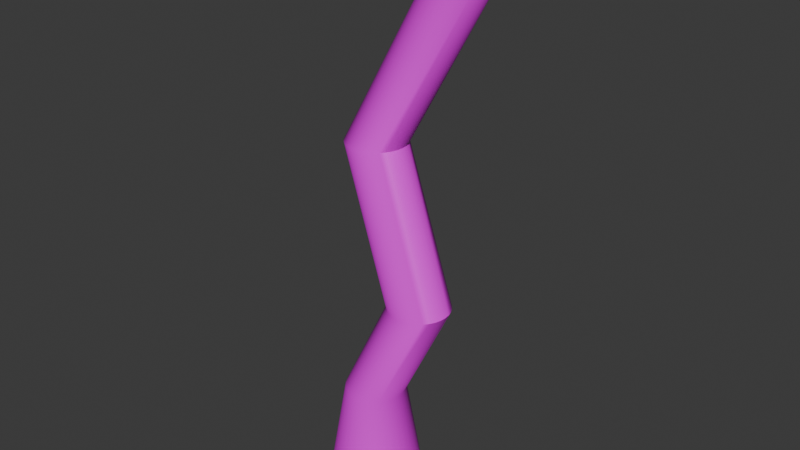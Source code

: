 # Source: Pipe.blend  (saved by Blender 4.4.32; exported with 4.5.12 LTS)
import bpy
from mathutils import Matrix  # noqa: F401  (used for matrix-valued properties, if any)

bpy.ops.wm.read_factory_settings(use_empty=True)
scene = bpy.context.scene
scene.name = 'Scene'

# ---- collections
col_collection = bpy.data.collections.new('Collection'); scene.collection.children.link(col_collection)

# ---- images (referenced by path relative to the original .blend; pixels are not part of the script)
import os
ASSET_DIR = os.environ.get("B2B_ASSET_DIR", "")  # directory of the original .blend (textures are referenced by path, not embedded)
HERE = os.path.dirname(os.path.abspath(__file__))  # packed textures are extracted next to this script under _unpacked/

def load_image(name, relpath, width, height, colorspace="sRGB"):
    """Load a texture the original file referenced (path relative to the .blend, or extracted next to this script)."""
    p = next((c for c in (os.path.join(HERE, relpath), os.path.join(ASSET_DIR, relpath)) if relpath and os.path.exists(c)), "")
    if p:
        img = bpy.data.images.load(p, check_existing=True)
        img.name = name
    else:  # same state as the original file: an image datablock whose file is absent (Cycles renders it pink)
        img = bpy.data.images.new(name, width, height)
        img.source = "FILE"
        img.filepath = "//" + (relpath or name)
    img.colorspace_settings.name = colorspace
    return img
img_pipetexture = load_image('PipeTexture', 'PipeTexture.png', 1024, 1024, 'sRGB')

# ---- materials (node trees are filled in below, after node groups)
mat_material_001 = bpy.data.materials.new('Material.001')

# ---- node groups
ng_smooth_by_angle = bpy.data.node_groups.new('Smooth by Angle', 'GeometryNodeTree')
_s = ng_smooth_by_angle.interface.new_socket(name='Mesh', in_out='OUTPUT', socket_type='NodeSocketGeometry')
_s = ng_smooth_by_angle.interface.new_socket(name='Mesh', in_out='INPUT', socket_type='NodeSocketGeometry')
_s = ng_smooth_by_angle.interface.new_socket(name='Angle', in_out='INPUT', socket_type='NodeSocketFloat')
_s.subtype = 'ANGLE'
_s.default_value = 0.5236
_s.min_value = 0.0
_s.max_value = 3.142
_s.description = 'Maximum face angle for smooth edges'
_s = ng_smooth_by_angle.interface.new_socket(name='Ignore Sharpness', in_out='INPUT', socket_type='NodeSocketBool')
_s.force_non_field = True
ng_smooth_by_angle.description = 'Set the sharpness of mesh edges based on the angle between the neighboring faces'
ng_smooth_by_angle.is_modifier = True
_N = ng_smooth_by_angle.nodes; _L = ng_smooth_by_angle.links
n0 = _N.new('GeometryNodeSetShadeSmooth'); n0.name = 'Set Shade Smooth'; n0.location = (120, -80)
n0.domain = 'EDGE'
n1 = _N.new('GeometryNodeSetShadeSmooth'); n1.name = 'Set Shade Smooth.001'; n1.location = (300, -80)
n2 = _N.new('NodeGroupOutput'); n2.name = 'Group Output'; n2.location = (480, -80)
n3 = _N.new('GeometryNodeInputMeshEdgeAngle'); n3.name = 'Edge Angle'; n3.location = (-440, -240)
n4 = _N.new('NodeGroupInput'); n4.name = 'Group Input'; n4.location = (-80, -80)
n5 = _N.new('GeometryNodeInputEdgeSmooth'); n5.name = 'Is Edge Smooth'; n5.location = (-260, -120)
n6 = _N.new('GeometryNodeInputShadeSmooth'); n6.name = 'Is Shade Smooth'; n6.location = (-440, -397)
n7 = _N.new('FunctionNodeCompare'); n7.name = 'Compare'; n7.location = (-260, -260)
n7.operation = 'LESS_EQUAL'
n7.inputs[6].default_value = (0.0, 0.0, 0.0, 0.0)
n7.inputs[7].default_value = (0.0, 0.0, 0.0, 0.0)
n8 = _N.new('FunctionNodeBooleanMath'); n8.name = 'Boolean Math.001'; n8.location = (-80, -260)
n9 = _N.new('NodeGroupInput'); n9.name = 'Group Input.001'; n9.location = (-440, -329)
n10 = _N.new('NodeGroupInput'); n10.name = 'Group Input.002'; n10.location = (-259, -189)
n11 = _N.new('FunctionNodeBooleanMath'); n11.name = 'Boolean Math'; n11.location = (-80, -149)
n11.operation = 'OR'
n12 = _N.new('FunctionNodeBooleanMath'); n12.name = 'Boolean Math.002'; n12.location = (-260, -380)
n12.operation = 'OR'
n13 = _N.new('NodeGroupInput'); n13.name = 'Group Input.003'; n13.location = (-440, -460)
_L.new(n3.outputs[0], n7.inputs[0])
_L.new(n1.outputs[0], n2.inputs[0])
_L.new(n9.outputs[1], n7.inputs[1])
_L.new(n7.outputs[0], n8.inputs[0])
_L.new(n4.outputs[0], n0.inputs[0])
_L.new(n0.outputs[0], n1.inputs[0])
_L.new(n8.outputs[0], n0.inputs[2])
_L.new(n10.outputs[2], n11.inputs[1])
_L.new(n5.outputs[0], n11.inputs[0])
_L.new(n11.outputs[0], n0.inputs[1])
_L.new(n13.outputs[2], n12.inputs[1])
_L.new(n6.outputs[0], n12.inputs[0])
_L.new(n12.outputs[0], n8.inputs[1])
n2.is_active_output = True

# ---- material node trees
mat_material_001.use_nodes = True; mat_material_001.node_tree.nodes.clear()
_N = mat_material_001.node_tree.nodes; _L = mat_material_001.node_tree.links
n0 = _N.new('ShaderNodeBsdfPrincipled'); n0.name = 'Principled BSDF'; n0.location = (10, 300)
n1 = _N.new('ShaderNodeOutputMaterial'); n1.name = 'Material Output'; n1.location = (300, 300)
n2 = _N.new('ShaderNodeTexImage'); n2.name = 'Image Texture'; n2.location = (-280, 280)
n2.image = img_pipetexture
_L.new(n0.outputs[0], n1.inputs[0])
_L.new(n2.outputs[0], n0.inputs[0])
n1.is_active_output = True

# ---- world
world_world = bpy.data.worlds.new('World'); scene.world = world_world
world_world.use_nodes = True; world_world.node_tree.nodes.clear()
_N = world_world.node_tree.nodes; _L = world_world.node_tree.links
n0 = _N.new('ShaderNodeOutputWorld'); n0.name = 'World Output'; n0.location = (300, 300)
n1 = _N.new('ShaderNodeBackground'); n1.name = 'Background'; n1.location = (10, 300)
n1.inputs[0].default_value = (0.05088, 0.05088, 0.05088, 1.0)
_L.new(n1.outputs[0], n0.inputs[0])
n0.is_active_output = True
world_world.color = (0.05088, 0.05088, 0.05088)
world_world.sun_shadow_jitter_overblur = 0.0

# ---- meshes
me_cylinder = bpy.data.meshes.new('Cylinder')
me_cylinder.from_pydata([(1.77e-09, 1.077, -2.775), (0.0, 1.0, 1.0), (0.2101, 1.056, -2.775), (0.1951, 0.9808, 1.0), (0.4122, 0.9952, -2.775), (0.3827, 0.9239, 1.0), (0.5984, 0.8956, -2.775), (0.5556, 0.8315, 1.0), (0.7617, 0.7617, -2.775), (0.7071, 0.7071, 1.0), (0.8956, 0.5984, -2.775), (0.8315, 0.5556, 1.0), (0.9952, 0.4122, -2.775), (0.9239, 0.3827, 1.0), (1.056, 0.2101, -2.775), (0.9808, 0.1951, 1.0), (1.077, -4.645e-09, -2.775), (1.0, 0.0, 1.0), (1.056, -0.2101, -2.775), (0.9808, -0.1951, 1.0), (0.9952, -0.4122, -2.775), (0.9239, -0.3827, 1.0), (0.8956, -0.5984, -2.775), (0.8315, -0.5556, 1.0), (0.7617, -0.7617, -2.775), (0.7071, -0.7071, 1.0), (0.5984, -0.8956, -2.775), (0.5556, -0.8315, 1.0), (0.4122, -0.9952, -2.775), (0.3827, -0.9239, 1.0), (0.2101, -1.056, -2.775), (0.1951, -0.9808, 1.0), (1.77e-09, -1.077, -2.775), (0.0, -1.0, 1.0), (-0.2101, -1.056, -2.775), (-0.1951, -0.9808, 1.0), (-0.4122, -0.9952, -2.775), (-0.3827, -0.9239, 1.0), (-0.5984, -0.8956, -2.775), (-0.5556, -0.8315, 1.0), (-0.7617, -0.7617, -2.775), (-0.7071, -0.7071, 1.0), (-0.8956, -0.5984, -2.775), (-0.8315, -0.5556, 1.0), (-0.9952, -0.4122, -2.775), (-0.9239, -0.3827, 1.0), (-1.056, -0.2101, -2.775), (-0.9808, -0.1951, 1.0), (-1.077, -4.645e-09, -2.775), (-1.0, 0.0, 1.0), (-1.056, 0.2101, -2.775), (-0.9808, 0.1951, 1.0), (-0.9952, 0.4122, -2.775), (-0.9239, 0.3827, 1.0), (-0.8956, 0.5984, -2.775), (-0.8315, 0.5556, 1.0), (-0.7617, 0.7617, -2.775), (-0.7071, 0.7071, 1.0), (-0.5984, 0.8956, -2.775), (-0.5556, 0.8315, 1.0), (-0.4122, 0.9952, -2.775), (-0.3827, 0.9239, 1.0), (-0.2101, 1.056, -2.775), (-0.1951, 0.9808, 1.0), (1.955, 0.996, 4.602), (1.76, 1.015, 4.602), (2.142, 0.9391, 4.602), (2.315, 0.8467, 4.602), (2.467, 0.7224, 4.602), (2.591, 0.5708, 4.602), (2.684, 0.3979, 4.602), (2.741, 0.2103, 4.602), (2.76, 0.01525, 4.602), (2.741, -0.1798, 4.602), (2.684, -0.3674, 4.602), (2.591, -0.5403, 4.602), (2.467, -0.6919, 4.602), (2.315, -0.8162, 4.602), (2.142, -0.9086, 4.602), (1.955, -0.9655, 4.602), (1.76, -0.9848, 4.602), (1.565, -0.9655, 4.602), (1.377, -0.9086, 4.602), (1.204, -0.8162, 4.602), (1.053, -0.6919, 4.602), (0.9283, -0.5403, 4.602), (0.8358, -0.3674, 4.602), (0.7789, -0.1798, 4.602), (0.7597, 0.01525, 4.602), (0.7789, 0.2103, 4.602), (0.8358, 0.3979, 4.602), (0.9283, 0.5708, 4.602), (1.053, 0.7224, 4.602), (1.204, 0.8467, 4.602), (1.377, 0.9391, 4.602), (1.565, 0.996, 4.602), (-0.3722, 1.792, 9.207), (-0.5673, 1.811, 9.207), (-0.1846, 1.735, 9.207), (-0.01174, 1.643, 9.207), (0.1398, 1.518, 9.207), (0.2642, 1.367, 9.207), (0.3566, 1.194, 9.207), (0.4135, 1.006, 9.207), (0.4327, 0.8111, 9.207), (0.4135, 0.616, 9.207), (0.3566, 0.4284, 9.207), (0.2642, 0.2555, 9.207), (0.1398, 0.104, 9.207), (-0.01174, -0.02036, 9.207), (-0.1846, -0.1128, 9.207), (-0.3722, -0.1697, 9.207), (-0.5673, -0.1889, 9.207), (-0.7624, -0.1697, 9.207), (-0.95, -0.1128, 9.207), (-1.123, -0.02036, 9.207), (-1.274, 0.104, 9.207), (-1.399, 0.2555, 9.207), (-1.491, 0.4284, 9.207), (-1.548, 0.616, 9.207), (-1.567, 0.8111, 9.207), (-1.548, 1.006, 9.207), (-1.491, 1.194, 9.207), (-1.399, 1.367, 9.207), (-1.274, 1.518, 9.207), (-1.123, 1.643, 9.207), (-0.95, 1.735, 9.207), (-0.7624, 1.792, 9.207), (2.461, 2.079, 14.52), (2.266, 2.099, 14.52), (2.648, 2.022, 14.52), (2.821, 1.93, 14.52), (2.973, 1.806, 14.52), (3.097, 1.654, 14.52), (3.19, 1.481, 14.52), (3.247, 1.294, 14.52), (3.266, 1.099, 14.52), (3.247, 0.9035, 14.52), (3.19, 0.7159, 14.52), (3.097, 0.543, 14.52), (2.973, 0.3914, 14.52), (2.821, 0.2671, 14.52), (2.648, 0.1747, 14.52), (2.461, 0.1178, 14.52), (2.266, 0.09855, 14.52), (2.071, 0.1178, 14.52), (1.883, 0.1747, 14.52), (1.71, 0.2671, 14.52), (1.559, 0.3914, 14.52), (1.434, 0.543, 14.52), (1.342, 0.7159, 14.52), (1.285, 0.9035, 14.52), (1.266, 1.099, 14.52), (1.285, 1.294, 14.52), (1.342, 1.481, 14.52), (1.434, 1.654, 14.52), (1.559, 1.806, 14.52), (1.71, 1.93, 14.52), (1.883, 2.022, 14.52), (2.071, 2.079, 14.52), (1.77e-09, 1.623, -2.775), (0.3167, 1.592, -2.775), (0.6213, 1.5, -2.775), (0.9019, 1.35, -2.775), (1.148, 1.148, -2.775), (1.35, 0.9019, -2.775), (1.5, 0.6213, -2.775), (1.592, 0.3167, -2.775), (1.623, -4.645e-09, -2.775), (1.592, -0.3167, -2.775), (1.5, -0.6213, -2.775), (1.35, -0.9019, -2.775), (1.148, -1.148, -2.775), (0.9019, -1.35, -2.775), (0.6213, -1.5, -2.775), (0.3167, -1.592, -2.775), (1.77e-09, -1.623, -2.775), (-0.3167, -1.592, -2.775), (-0.6213, -1.5, -2.775), (-0.9019, -1.35, -2.775), (-1.148, -1.148, -2.775), (-1.35, -0.9019, -2.775), (-1.5, -0.6213, -2.775), (-1.592, -0.3167, -2.775), (-1.623, -4.645e-09, -2.775), (-1.592, 0.3167, -2.775), (-1.5, 0.6213, -2.775), (-1.35, 0.9019, -2.775), (-1.148, 1.148, -2.775), (-0.9019, 1.35, -2.775), (-0.6213, 1.5, -2.775), (-0.3167, 1.592, -2.775), (2.394e-07, 0.6635, -0.01523), (0.1294, 0.6508, -0.01523), (0.2539, 0.613, -0.01523), (0.3686, 0.5517, -0.01523), (0.4692, 0.4692, -0.01523), (0.5517, 0.3686, -0.01523), (0.613, 0.2539, -0.01523), (0.6508, 0.1294, -0.01523), (0.6635, 0.0, -0.01523), (0.6508, -0.1294, -0.01523), (0.613, -0.2539, -0.01523), (0.5517, -0.3686, -0.01523), (0.4692, -0.4692, -0.01523), (0.3686, -0.5517, -0.01523), (0.2539, -0.613, -0.01523), (0.1294, -0.6508, -0.01523), (2.394e-07, -0.6635, -0.01523), (-0.1294, -0.6508, -0.01523), (-0.2539, -0.613, -0.01523), (-0.3686, -0.5517, -0.01523), (-0.4692, -0.4692, -0.01523), (-0.5517, -0.3686, -0.01523), (-0.613, -0.2539, -0.01523), (-0.6508, -0.1294, -0.01523), (-0.6635, 0.0, -0.01523), (-0.6508, 0.1294, -0.01523), (-0.613, 0.2539, -0.01523), (-0.5517, 0.3686, -0.01523), (-0.4692, 0.4692, -0.01523), (-0.3686, 0.5517, -0.01523), (-0.2539, 0.613, -0.01523), (-0.1294, 0.6508, -0.01523), (2.461, 2.079, 16.79), (2.266, 2.099, 16.79), (2.648, 2.022, 16.79), (2.821, 1.93, 16.79), (2.973, 1.806, 16.79), (3.097, 1.654, 16.79), (3.19, 1.481, 16.79), (3.247, 1.294, 16.79), (3.266, 1.099, 16.79), (3.247, 0.9035, 16.79), (3.19, 0.7159, 16.79), (3.097, 0.543, 16.79), (2.973, 0.3914, 16.79), (2.821, 0.2671, 16.79), (2.648, 0.1747, 16.79), (2.461, 0.1178, 16.79), (2.266, 0.09855, 16.79), (2.071, 0.1178, 16.79), (1.883, 0.1747, 16.79), (1.71, 0.2671, 16.79), (1.559, 0.3914, 16.79), (1.434, 0.543, 16.79), (1.342, 0.7159, 16.79), (1.285, 0.9035, 16.79), (1.266, 1.099, 16.79), (1.285, 1.294, 16.79), (1.342, 1.481, 16.79), (1.434, 1.654, 16.79), (1.559, 1.806, 16.79), (1.71, 1.93, 16.79), (1.883, 2.022, 16.79), (2.071, 2.079, 16.79)], [], [(160, 1, 3, 161), (161, 3, 5, 162), (162, 5, 7, 163), (163, 7, 9, 164), (164, 9, 11, 165), (165, 11, 13, 166), (166, 13, 15, 167), (167, 15, 17, 168), (168, 17, 19, 169), (169, 19, 21, 170), (170, 21, 23, 171), (171, 23, 25, 172), (172, 25, 27, 173), (173, 27, 29, 174), (174, 29, 31, 175), (175, 31, 33, 176), (176, 33, 35, 177), (177, 35, 37, 178), (178, 37, 39, 179), (179, 39, 41, 180), (180, 41, 43, 181), (181, 43, 45, 182), (182, 45, 47, 183), (183, 47, 49, 184), (184, 49, 51, 185), (185, 51, 53, 186), (186, 53, 55, 187), (187, 55, 57, 188), (188, 57, 59, 189), (189, 59, 61, 190), (17, 15, 71, 72), (190, 61, 63, 191), (191, 63, 1, 160), (16, 18, 201, 200), (86, 85, 117, 118), (35, 33, 80, 81), (53, 51, 89, 90), (9, 7, 67, 68), (27, 25, 76, 77), (45, 43, 85, 86), (63, 61, 94, 95), (19, 17, 72, 73), (37, 35, 81, 82), (55, 53, 90, 91), (11, 9, 68, 69), (29, 27, 77, 78), (47, 45, 86, 87), (3, 1, 65, 64), (1, 63, 95, 65), (21, 19, 73, 74), (39, 37, 82, 83), (57, 55, 91, 92), (13, 11, 69, 70), (31, 29, 78, 79), (49, 47, 87, 88), (5, 3, 64, 66), (23, 21, 74, 75), (41, 39, 83, 84), (59, 57, 92, 93), (15, 13, 70, 71), (33, 31, 79, 80), (51, 49, 88, 89), (7, 5, 66, 67), (25, 23, 75, 76), (43, 41, 84, 85), (61, 59, 93, 94), (121, 120, 152, 153), (73, 72, 104, 105), (87, 86, 118, 119), (74, 73, 105, 106), (88, 87, 119, 120), (75, 74, 106, 107), (89, 88, 120, 121), (76, 75, 107, 108), (90, 89, 121, 122), (77, 76, 108, 109), (91, 90, 122, 123), (78, 77, 109, 110), (64, 65, 97, 96), (92, 91, 123, 124), (79, 78, 110, 111), (66, 64, 96, 98), (93, 92, 124, 125), (80, 79, 111, 112), (67, 66, 98, 99), (94, 93, 125, 126), (81, 80, 112, 113), (68, 67, 99, 100), (95, 94, 126, 127), (82, 81, 113, 114), (69, 68, 100, 101), (65, 95, 127, 97), (83, 82, 114, 115), (70, 69, 101, 102), (84, 83, 115, 116), (71, 70, 102, 103), (85, 84, 116, 117), (72, 71, 103, 104), (134, 133, 229, 230), (108, 107, 139, 140), (122, 121, 153, 154), (109, 108, 140, 141), (123, 122, 154, 155), (110, 109, 141, 142), (96, 97, 129, 128), (124, 123, 155, 156), (111, 110, 142, 143), (98, 96, 128, 130), (125, 124, 156, 157), (112, 111, 143, 144), (99, 98, 130, 131), (126, 125, 157, 158), (113, 112, 144, 145), (100, 99, 131, 132), (127, 126, 158, 159), (114, 113, 145, 146), (101, 100, 132, 133), (97, 127, 159, 129), (115, 114, 146, 147), (102, 101, 133, 134), (116, 115, 147, 148), (103, 102, 134, 135), (117, 116, 148, 149), (104, 103, 135, 136), (118, 117, 149, 150), (105, 104, 136, 137), (119, 118, 150, 151), (106, 105, 137, 138), (120, 119, 151, 152), (107, 106, 138, 139), (2, 0, 160, 161), (4, 2, 161, 162), (6, 4, 162, 163), (8, 6, 163, 164), (10, 8, 164, 165), (12, 10, 165, 166), (14, 12, 166, 167), (16, 14, 167, 168), (18, 16, 168, 169), (20, 18, 169, 170), (22, 20, 170, 171), (24, 22, 171, 172), (26, 24, 172, 173), (28, 26, 173, 174), (30, 28, 174, 175), (32, 30, 175, 176), (34, 32, 176, 177), (36, 34, 177, 178), (38, 36, 178, 179), (40, 38, 179, 180), (42, 40, 180, 181), (44, 42, 181, 182), (46, 44, 182, 183), (48, 46, 183, 184), (50, 48, 184, 185), (52, 50, 185, 186), (54, 52, 186, 187), (56, 54, 187, 188), (58, 56, 188, 189), (60, 58, 189, 190), (62, 60, 190, 191), (0, 62, 191, 160), (192, 193, 194, 195, 196, 197, 198, 199, 200, 201, 202, 203, 204, 205, 206, 207, 208, 209, 210, 211, 212, 213, 214, 215, 216, 217, 218, 219, 220, 221, 222, 223), (44, 46, 215, 214), (18, 20, 202, 201), (46, 48, 216, 215), (20, 22, 203, 202), (48, 50, 217, 216), (22, 24, 204, 203), (50, 52, 218, 217), (24, 26, 205, 204), (52, 54, 219, 218), (26, 28, 206, 205), (0, 2, 193, 192), (54, 56, 220, 219), (28, 30, 207, 206), (2, 4, 194, 193), (56, 58, 221, 220), (30, 32, 208, 207), (4, 6, 195, 194), (58, 60, 222, 221), (32, 34, 209, 208), (6, 8, 196, 195), (60, 62, 223, 222), (34, 36, 210, 209), (8, 10, 197, 196), (62, 0, 192, 223), (36, 38, 211, 210), (10, 12, 198, 197), (38, 40, 212, 211), (12, 14, 199, 198), (40, 42, 213, 212), (14, 16, 200, 199), (42, 44, 214, 213), (224, 225, 255, 254, 253, 252, 251, 250, 249, 248, 247, 246, 245, 244, 243, 242, 241, 240, 239, 238, 237, 236, 235, 234, 233, 232, 231, 230, 229, 228, 227, 226), (148, 147, 243, 244), (135, 134, 230, 231), (149, 148, 244, 245), (136, 135, 231, 232), (150, 149, 245, 246), (137, 136, 232, 233), (151, 150, 246, 247), (138, 137, 233, 234), (152, 151, 247, 248), (139, 138, 234, 235), (153, 152, 248, 249), (140, 139, 235, 236), (154, 153, 249, 250), (141, 140, 236, 237), (155, 154, 250, 251), (142, 141, 237, 238), (128, 129, 225, 224), (156, 155, 251, 252), (143, 142, 238, 239), (130, 128, 224, 226), (157, 156, 252, 253), (144, 143, 239, 240), (131, 130, 226, 227), (158, 157, 253, 254), (145, 144, 240, 241), (132, 131, 227, 228), (159, 158, 254, 255), (146, 145, 241, 242), (133, 132, 228, 229), (129, 159, 255, 225), (147, 146, 242, 243)])
me_cylinder.polygons.foreach_set('use_smooth', [True] * 226)
_uv = me_cylinder.uv_layers.new(name='UVMap')
_uv.uv.foreach_set('vector', [0.2725, 0.9897, 0.2783, 0.8014, 0.288, 0.8011, 0.2882, 0.9893, 0.2882, 0.9893, 0.288, 0.8011, 0.2979, 0.801, 0.3043, 0.989, 0.3043, 0.989, 0.2979, 0.801, 0.3076, 0.8009, 0.32, 0.9889, 0.32, 0.9889, 0.3076, 0.8009, 0.3167, 0.801, 0.3348, 0.989, 0.3348, 0.989, 0.3167, 0.801, 0.3249, 0.8011, 0.3481, 0.9893, 0.5215, 0.9693, 0.5518, 0.7789, 0.5599, 0.78, 0.5348, 0.9711, 0.5348, 0.9711, 0.5599, 0.78, 0.569, 0.781, 0.5496, 0.9726, 0.5496, 0.9726, 0.569, 0.781, 0.5787, 0.7817, 0.5652, 0.9739, 0.5652, 0.9739, 0.5787, 0.7817, 0.5886, 0.7822, 0.5813, 0.9747, 0.5813, 0.9747, 0.5886, 0.7822, 0.5983, 0.7825, 0.597, 0.9752, 0.597, 0.9752, 0.5983, 0.7825, 0.6074, 0.7826, 0.6118, 0.9753, 0.6118, 0.9753, 0.6074, 0.7826, 0.6156, 0.7823, 0.6252, 0.9749, 0.6252, 0.9749, 0.6156, 0.7823, 0.6226, 0.7818, 0.6366, 0.9741, 0.0603, 0.9926, 0.08783, 0.8024, 0.09603, 0.8029, 0.0736, 0.9935, 0.0736, 0.9935, 0.09603, 0.8029, 0.1051, 0.8035, 0.0884, 0.9944, 0.0884, 0.9944, 0.1051, 0.8035, 0.1148, 0.804, 0.1041, 0.9952, 0.1041, 0.9952, 0.1148, 0.804, 0.1247, 0.8044, 0.1201, 0.9958, 0.1201, 0.9958, 0.1247, 0.8044, 0.1344, 0.8047, 0.1359, 0.9963, 0.1359, 0.9963, 0.1344, 0.8047, 0.1435, 0.8048, 0.1507, 0.9966, 0.1507, 0.9966, 0.1435, 0.8048, 0.1517, 0.8049, 0.164, 0.9967, 0.164, 0.9967, 0.1517, 0.8049, 0.1587, 0.8048, 0.1754, 0.9966, 0.4064, 1.0, 0.4171, 0.8078, 0.4253, 0.8078, 0.4196, 1.0, 0.4196, 1.0, 0.4253, 0.8078, 0.4344, 0.8076, 0.4344, 0.9997, 0.4344, 0.9997, 0.4344, 0.8076, 0.444, 0.8073, 0.4501, 0.9992, 0.4501, 0.9992, 0.444, 0.8073, 0.4539, 0.8068, 0.4661, 0.9984, 0.4661, 0.9984, 0.4539, 0.8068, 0.4636, 0.8062, 0.4818, 0.9974, 0.4818, 0.9974, 0.4636, 0.8062, 0.4727, 0.8055, 0.4967, 0.9962, 0.4967, 0.9962, 0.4727, 0.8055, 0.481, 0.8047, 0.5101, 0.9949, 0.5101, 0.9949, 0.481, 0.8047, 0.488, 0.8038, 0.5215, 0.9936, 0.233, 0.9919, 0.254, 0.8028, 0.261, 0.8022, 0.2443, 0.9911, 0.5787, 0.7817, 0.569, 0.781, 0.5688, 0.6114, 0.5785, 0.6122, 0.2443, 0.9911, 0.261, 0.8022, 0.2692, 0.8018, 0.2577, 0.9903, 0.2577, 0.9903, 0.2692, 0.8018, 0.2783, 0.8014, 0.2725, 0.9897, 0.6841, 0.5795, 0.6735, 0.5794, 0.6761, 0.4423, 0.6826, 0.4423, 0.4266, 0.6201, 0.4185, 0.6201, 0.4341, 0.3963, 0.4422, 0.3963, 0.1247, 0.8044, 0.1148, 0.804, 0.03396, 0.6188, 0.04383, 0.6192, 0.4636, 0.8062, 0.4539, 0.8068, 0.4552, 0.6191, 0.4649, 0.6185, 0.3167, 0.801, 0.3076, 0.8009, 0.3891, 0.6168, 0.3982, 0.6168, 0.08783, 0.8024, 0.08086, 0.8017, 3.096e-08, 0.6166, 0.006968, 0.6172, 0.4253, 0.8078, 0.4171, 0.8078, 0.4185, 0.6201, 0.4266, 0.6201, 0.2692, 0.8018, 0.261, 0.8022, 0.3425, 0.6181, 0.3507, 0.6176, 0.5886, 0.7822, 0.5787, 0.7817, 0.5785, 0.6122, 0.5884, 0.6127, 0.1344, 0.8047, 0.1247, 0.8044, 0.04383, 0.6192, 0.05351, 0.6195, 0.4727, 0.8055, 0.4636, 0.8062, 0.4649, 0.6185, 0.4741, 0.6178, 0.3249, 0.8011, 0.3167, 0.801, 0.3982, 0.6168, 0.4064, 0.617, 0.09603, 0.8029, 0.08783, 0.8024, 0.006968, 0.6172, 0.01517, 0.6178, 0.4344, 0.8076, 0.4253, 0.8078, 0.4266, 0.6201, 0.4357, 0.6199, 0.288, 0.8011, 0.2783, 0.8014, 0.3598, 0.6173, 0.3695, 0.617, 0.2783, 0.8014, 0.2692, 0.8018, 0.3507, 0.6176, 0.3598, 0.6173, 0.5983, 0.7825, 0.5886, 0.7822, 0.5884, 0.6127, 0.598, 0.613, 0.1435, 0.8048, 0.1344, 0.8047, 0.05351, 0.6195, 0.06264, 0.6197, 0.481, 0.8047, 0.4727, 0.8055, 0.4741, 0.6178, 0.4823, 0.617, 0.5599, 0.78, 0.5518, 0.7789, 0.5516, 0.6093, 0.5597, 0.6104, 0.1051, 0.8035, 0.09603, 0.8029, 0.01517, 0.6178, 0.02428, 0.6184, 0.444, 0.8073, 0.4344, 0.8076, 0.4357, 0.6199, 0.4454, 0.6196, 0.2979, 0.801, 0.288, 0.8011, 0.3695, 0.617, 0.3794, 0.6168, 0.6074, 0.7826, 0.5983, 0.7825, 0.598, 0.613, 0.6072, 0.613, 0.1517, 0.8049, 0.1435, 0.8048, 0.06264, 0.6197, 0.07085, 0.6198, 0.488, 0.8038, 0.481, 0.8047, 0.4823, 0.617, 0.4894, 0.6162, 0.569, 0.781, 0.5599, 0.78, 0.5597, 0.6104, 0.5688, 0.6114, 0.1148, 0.804, 0.1051, 0.8035, 0.02428, 0.6184, 0.03396, 0.6188, 0.4539, 0.8068, 0.444, 0.8073, 0.4454, 0.6196, 0.4552, 0.6191, 0.3076, 0.8009, 0.2979, 0.801, 0.3794, 0.6168, 0.3891, 0.6168, 0.6156, 0.7823, 0.6074, 0.7826, 0.6072, 0.613, 0.6154, 0.6128, 0.1587, 0.8048, 0.1517, 0.8049, 0.07085, 0.6198, 0.07785, 0.6197, 0.261, 0.8022, 0.254, 0.8028, 0.3355, 0.6186, 0.3425, 0.6181, 0.4708, 0.3953, 0.4609, 0.3958, 0.4775, 0.1174, 0.4874, 0.1169, 0.5884, 0.6127, 0.5785, 0.6122, 0.5633, 0.3659, 0.5731, 0.3664, 0.4357, 0.6199, 0.4266, 0.6201, 0.4422, 0.3963, 0.4513, 0.3961, 0.598, 0.613, 0.5884, 0.6127, 0.5731, 0.3664, 0.5828, 0.3667, 0.4454, 0.6196, 0.4357, 0.6199, 0.4513, 0.3961, 0.4609, 0.3958, 0.6072, 0.613, 0.598, 0.613, 0.5828, 0.3667, 0.5919, 0.3667, 0.4552, 0.6191, 0.4454, 0.6196, 0.4609, 0.3958, 0.4708, 0.3953, 0.6154, 0.6128, 0.6072, 0.613, 0.5919, 0.3667, 0.6002, 0.3665, 0.4649, 0.6185, 0.4552, 0.6191, 0.4708, 0.3953, 0.4805, 0.3947, 0.6224, 0.6123, 0.6154, 0.6128, 0.6002, 0.3665, 0.6072, 0.366, 0.4741, 0.6178, 0.4649, 0.6185, 0.4805, 0.3947, 0.4897, 0.394, 0.01517, 0.6178, 0.006968, 0.6172, 0.1368, 0.3891, 0.145, 0.3897, 0.3695, 0.617, 0.3598, 0.6173, 0.232, 0.3875, 0.2417, 0.3872, 0.4823, 0.617, 0.4741, 0.6178, 0.4897, 0.394, 0.4979, 0.3932, 0.02428, 0.6184, 0.01517, 0.6178, 0.145, 0.3897, 0.1541, 0.3902, 0.3794, 0.6168, 0.3695, 0.617, 0.2417, 0.3872, 0.2516, 0.387, 0.4894, 0.6162, 0.4823, 0.617, 0.4979, 0.3932, 0.505, 0.3923, 0.03396, 0.6188, 0.02428, 0.6184, 0.1541, 0.3902, 0.1638, 0.3907, 0.3891, 0.6168, 0.3794, 0.6168, 0.2516, 0.387, 0.2613, 0.387, 0.3425, 0.6181, 0.3355, 0.6186, 0.2077, 0.3888, 0.2147, 0.3883, 0.04383, 0.6192, 0.03396, 0.6188, 0.1638, 0.3907, 0.1737, 0.3911, 0.3982, 0.6168, 0.3891, 0.6168, 0.2613, 0.387, 0.2704, 0.387, 0.3507, 0.6176, 0.3425, 0.6181, 0.2147, 0.3883, 0.2229, 0.3879, 0.05351, 0.6195, 0.04383, 0.6192, 0.1737, 0.3911, 0.1833, 0.3914, 0.4064, 0.617, 0.3982, 0.6168, 0.2704, 0.387, 0.2786, 0.3872, 0.3598, 0.6173, 0.3507, 0.6176, 0.2229, 0.3879, 0.232, 0.3875, 0.06264, 0.6197, 0.05351, 0.6195, 0.1833, 0.3914, 0.1925, 0.3916, 0.5597, 0.6104, 0.5516, 0.6093, 0.5363, 0.363, 0.5445, 0.3641, 0.07085, 0.6198, 0.06264, 0.6197, 0.1925, 0.3916, 0.2007, 0.3916, 0.5688, 0.6114, 0.5597, 0.6104, 0.5445, 0.3641, 0.5536, 0.3651, 0.07785, 0.6197, 0.07085, 0.6198, 0.2007, 0.3916, 0.2077, 0.3916, 0.5785, 0.6122, 0.5688, 0.6114, 0.5536, 0.3651, 0.5633, 0.3659, 0.5297, 0.1144, 0.5215, 0.1133, 0.5277, 2.39e-09, 0.5358, 0.001117, 0.6002, 0.3665, 0.5919, 0.3667, 0.5771, 0.117, 0.5854, 0.1167, 0.4805, 0.3947, 0.4708, 0.3953, 0.4874, 0.1169, 0.4971, 0.1163, 0.1368, 0.3891, 0.1298, 0.3884, 9.279e-09, 0.1141, 0.006968, 0.1147, 0.4897, 0.394, 0.4805, 0.3947, 0.4971, 0.1163, 0.5062, 0.1155, 0.145, 0.3897, 0.1368, 0.3891, 0.006968, 0.1147, 0.01517, 0.1153, 0.2417, 0.3872, 0.232, 0.3875, 0.3598, 0.1146, 0.3695, 0.1143, 0.4979, 0.3932, 0.4897, 0.394, 0.5062, 0.1155, 0.5145, 0.1147, 0.1541, 0.3902, 0.145, 0.3897, 0.01517, 0.1153, 0.02428, 0.1159, 0.2516, 0.387, 0.2417, 0.3872, 0.3695, 0.1143, 0.3794, 0.1142, 0.505, 0.3923, 0.4979, 0.3932, 0.5145, 0.1147, 0.5215, 0.1139, 0.1638, 0.3907, 0.1541, 0.3902, 0.02428, 0.1159, 0.03396, 0.1163, 0.2613, 0.387, 0.2516, 0.387, 0.3794, 0.1142, 0.3891, 0.1141, 0.2147, 0.3883, 0.2077, 0.3888, 0.3355, 0.116, 0.3425, 0.1155, 0.1737, 0.3911, 0.1638, 0.3907, 0.03396, 0.1163, 0.04383, 0.1167, 0.2704, 0.387, 0.2613, 0.387, 0.3891, 0.1141, 0.3982, 0.1142, 0.2229, 0.3879, 0.2147, 0.3883, 0.3425, 0.1155, 0.3507, 0.115, 0.1833, 0.3914, 0.1737, 0.3911, 0.04383, 0.1167, 0.05351, 0.117, 0.2786, 0.3872, 0.2704, 0.387, 0.3982, 0.1142, 0.4064, 0.1144, 0.232, 0.3875, 0.2229, 0.3879, 0.3507, 0.115, 0.3598, 0.1146, 0.1925, 0.3916, 0.1833, 0.3914, 0.05351, 0.117, 0.06264, 0.1172, 0.5445, 0.3641, 0.5363, 0.363, 0.5215, 0.1133, 0.5297, 0.1144, 0.2007, 0.3916, 0.1925, 0.3916, 0.06264, 0.1172, 0.07085, 0.1173, 0.5536, 0.3651, 0.5445, 0.3641, 0.5297, 0.1144, 0.5388, 0.1154, 0.2077, 0.3916, 0.2007, 0.3916, 0.07085, 0.1173, 0.07785, 0.1172, 0.5633, 0.3659, 0.5536, 0.3651, 0.5388, 0.1154, 0.5485, 0.1161, 0.4422, 0.3963, 0.4341, 0.3963, 0.4506, 0.1179, 0.4588, 0.1179, 0.5731, 0.3664, 0.5633, 0.3659, 0.5485, 0.1161, 0.5583, 0.1167, 0.4513, 0.3961, 0.4422, 0.3963, 0.4588, 0.1179, 0.4678, 0.1177, 0.5828, 0.3667, 0.5731, 0.3664, 0.5583, 0.1167, 0.568, 0.117, 0.4609, 0.3958, 0.4513, 0.3961, 0.4678, 0.1177, 0.4775, 0.1174, 0.5919, 0.3667, 0.5828, 0.3667, 0.568, 0.117, 0.5771, 0.117, 0.666, 0.09717, 0.6701, 0.107, 0.6458, 0.12, 0.6397, 0.1052, 0.664, 0.08673, 0.666, 0.09717, 0.6397, 0.1052, 0.6366, 0.08943, 0.664, 0.07609, 0.664, 0.08673, 0.6366, 0.08943, 0.6366, 0.0734, 0.666, 0.06566, 0.664, 0.07609, 0.6366, 0.0734, 0.6397, 0.05767, 0.6701, 0.05583, 0.666, 0.06566, 0.6397, 0.05767, 0.6458, 0.04285, 0.676, 0.04698, 0.6701, 0.05583, 0.6458, 0.04285, 0.6547, 0.02952, 0.6835, 0.03945, 0.676, 0.04698, 0.6547, 0.02952, 0.6661, 0.01818, 0.6924, 0.03354, 0.6835, 0.03945, 0.6661, 0.01818, 0.6794, 0.009266, 0.7022, 0.02947, 0.6924, 0.03354, 0.6794, 0.009266, 0.6942, 0.003129, 0.7127, 0.0274, 0.7022, 0.02947, 0.6942, 0.003129, 0.71, 1.225e-08, 0.7233, 0.0274, 0.7127, 0.0274, 0.71, 1.225e-08, 0.726, 1.255e-08, 0.7337, 0.02947, 0.7233, 0.0274, 0.726, 1.255e-08, 0.7417, 0.003129, 0.7436, 0.03354, 0.7337, 0.02947, 0.7417, 0.003129, 0.7565, 0.009266, 0.7524, 0.03945, 0.7436, 0.03354, 0.7565, 0.009266, 0.7699, 0.01818, 0.7599, 0.04698, 0.7524, 0.03945, 0.7699, 0.01818, 0.7812, 0.02952, 0.7659, 0.05583, 0.7599, 0.04698, 0.7812, 0.02952, 0.7901, 0.04285, 0.7699, 0.06566, 0.7659, 0.05583, 0.7901, 0.04285, 0.7963, 0.05767, 0.772, 0.07609, 0.7699, 0.06566, 0.7963, 0.05767, 0.7994, 0.0734, 0.772, 0.08673, 0.772, 0.07609, 0.7994, 0.0734, 0.7994, 0.08943, 0.7699, 0.09717, 0.772, 0.08673, 0.7994, 0.08943, 0.7963, 0.1052, 0.7659, 0.107, 0.7699, 0.09717, 0.7963, 0.1052, 0.7901, 0.12, 0.7599, 0.1158, 0.7659, 0.107, 0.7901, 0.12, 0.7812, 0.1333, 0.7524, 0.1234, 0.7599, 0.1158, 0.7812, 0.1333, 0.7699, 0.1447, 0.7436, 0.1293, 0.7524, 0.1234, 0.7699, 0.1447, 0.7565, 0.1536, 0.7337, 0.1334, 0.7436, 0.1293, 0.7565, 0.1536, 0.7417, 0.1597, 0.7233, 0.1354, 0.7337, 0.1334, 0.7417, 0.1597, 0.726, 0.1628, 0.7127, 0.1354, 0.7233, 0.1354, 0.726, 0.1628, 0.71, 0.1628, 0.7022, 0.1334, 0.7127, 0.1354, 0.71, 0.1628, 0.6942, 0.1597, 0.6924, 0.1293, 0.7022, 0.1334, 0.6942, 0.1597, 0.6794, 0.1536, 0.6835, 0.1234, 0.6924, 0.1293, 0.6794, 0.1536, 0.6661, 0.1447, 0.676, 0.1158, 0.6835, 0.1234, 0.6661, 0.1447, 0.6547, 0.1333, 0.6701, 0.107, 0.676, 0.1158, 0.6547, 0.1333, 0.6458, 0.12, 0.644, 0.8723, 0.6404, 0.8669, 0.6378, 0.8608, 0.6366, 0.8544, 0.6366, 0.8478, 0.6378, 0.8414, 0.6404, 0.8353, 0.644, 0.8299, 0.6486, 0.8252, 0.6541, 0.8216, 0.6601, 0.8191, 0.6666, 0.8178, 0.6731, 0.8178, 0.6795, 0.8191, 0.6856, 0.8216, 0.6911, 0.8252, 0.6957, 0.8299, 0.6993, 0.8353, 0.7018, 0.8414, 0.7031, 0.8478, 0.7031, 0.8544, 0.7018, 0.8608, 0.6993, 0.8669, 0.6957, 0.8723, 0.6911, 0.8769, 0.6856, 0.8806, 0.6795, 0.8831, 0.6731, 0.8844, 0.6666, 0.8844, 0.6601, 0.8831, 0.6541, 0.8806, 0.6486, 0.8769, 0.6966, 0.8171, 0.6867, 0.8166, 0.6807, 0.681, 0.6868, 0.6814, 0.6735, 0.5794, 0.663, 0.5795, 0.6696, 0.4423, 0.6761, 0.4423, 0.6867, 0.8166, 0.6763, 0.8163, 0.6743, 0.6809, 0.6807, 0.681, 0.663, 0.5795, 0.6531, 0.5797, 0.6635, 0.4424, 0.6696, 0.4423, 0.6763, 0.8163, 0.6657, 0.8163, 0.6677, 0.6809, 0.6743, 0.6809, 0.6531, 0.5797, 0.6442, 0.5801, 0.658, 0.4427, 0.6635, 0.4424, 0.6657, 0.8163, 0.6552, 0.8166, 0.6613, 0.681, 0.6677, 0.6809, 0.6442, 0.5801, 0.6366, 0.5806, 0.6533, 0.443, 0.658, 0.4427, 0.6552, 0.8166, 0.6454, 0.8171, 0.6553, 0.6814, 0.6613, 0.681, 0.713, 0.4413, 0.7054, 0.4417, 0.693, 0.3019, 0.6977, 0.3017, 0.6838, 0.3007, 0.6732, 0.3007, 0.6752, 0.1628, 0.6818, 0.1628, 0.6454, 0.8171, 0.6366, 0.8178, 0.6498, 0.6818, 0.6553, 0.6814, 0.7054, 0.4417, 0.6966, 0.442, 0.6876, 0.3021, 0.693, 0.3019, 0.6732, 0.3007, 0.6628, 0.3008, 0.6688, 0.1629, 0.6752, 0.1628, 0.7205, 0.3017, 0.713, 0.3013, 0.6997, 0.1632, 0.7044, 0.1634, 0.6966, 0.442, 0.6867, 0.4422, 0.6815, 0.3022, 0.6876, 0.3021, 0.6628, 0.3008, 0.6529, 0.301, 0.6628, 0.163, 0.6688, 0.1629, 0.713, 0.3013, 0.7041, 0.301, 0.6943, 0.163, 0.6997, 0.1632, 0.6867, 0.4422, 0.6763, 0.4423, 0.6751, 0.3022, 0.6815, 0.3022, 0.6529, 0.301, 0.6441, 0.3013, 0.6573, 0.1632, 0.6628, 0.163, 0.7041, 0.301, 0.6943, 0.3008, 0.6882, 0.1629, 0.6943, 0.163, 0.6763, 0.4423, 0.6657, 0.4422, 0.6685, 0.3022, 0.6751, 0.3022, 0.6441, 0.3013, 0.6366, 0.3017, 0.6527, 0.1634, 0.6573, 0.1632, 0.6943, 0.3008, 0.6838, 0.3007, 0.6818, 0.1628, 0.6882, 0.1629, 0.6657, 0.4422, 0.6552, 0.442, 0.6621, 0.3021, 0.6685, 0.3022, 0.7131, 0.5806, 0.7043, 0.5801, 0.695, 0.4427, 0.7004, 0.443, 0.6552, 0.442, 0.6454, 0.4417, 0.656, 0.3019, 0.6621, 0.3021, 0.7043, 0.5801, 0.6945, 0.5797, 0.689, 0.4424, 0.695, 0.4427, 0.6454, 0.4417, 0.6366, 0.4413, 0.6506, 0.3017, 0.656, 0.3019, 0.6945, 0.5797, 0.6841, 0.5795, 0.6826, 0.4423, 0.689, 0.4424, 0.7054, 0.8178, 0.6966, 0.8171, 0.6868, 0.6814, 0.6922, 0.6818, 0.7105, 0.6752, 0.7013, 0.679, 0.6917, 0.6809, 0.6818, 0.6809, 0.6721, 0.679, 0.663, 0.6752, 0.6547, 0.6697, 0.6478, 0.6627, 0.6423, 0.6545, 0.6385, 0.6454, 0.6366, 0.6357, 0.6366, 0.6258, 0.6385, 0.6161, 0.6423, 0.607, 0.6478, 0.5988, 0.6547, 0.5918, 0.663, 0.5863, 0.6721, 0.5825, 0.6818, 0.5806, 0.6917, 0.5806, 0.7013, 0.5825, 0.7105, 0.5863, 0.7187, 0.5918, 0.7257, 0.5988, 0.7312, 0.607, 0.7349, 0.6161, 0.7369, 0.6258, 0.7369, 0.6357, 0.7349, 0.6454, 0.7312, 0.6545, 0.7257, 0.6627, 0.7187, 0.6697, 0.07085, 0.1173, 0.06264, 0.1172, 0.06719, 0.003102, 0.07541, 0.003164, 0.5388, 0.1154, 0.5297, 0.1144, 0.5358, 0.001117, 0.5449, 0.002074, 0.07785, 0.1172, 0.07085, 0.1173, 0.07541, 0.003164, 0.0824, 0.003106, 0.5485, 0.1161, 0.5388, 0.1154, 0.5449, 0.002074, 0.5546, 0.002834, 0.4588, 0.1179, 0.4506, 0.1179, 0.4449, 0.003966, 0.4531, 0.003962, 0.5583, 0.1167, 0.5485, 0.1161, 0.5546, 0.002834, 0.5645, 0.003367, 0.4678, 0.1177, 0.4588, 0.1179, 0.4531, 0.003962, 0.4622, 0.003791, 0.568, 0.117, 0.5583, 0.1167, 0.5645, 0.003367, 0.5741, 0.003653, 0.4775, 0.1174, 0.4678, 0.1177, 0.4622, 0.003791, 0.4718, 0.003457, 0.5771, 0.117, 0.568, 0.117, 0.5741, 0.003653, 0.5833, 0.003681, 0.4874, 0.1169, 0.4775, 0.1174, 0.4718, 0.003457, 0.4817, 0.002976, 0.5854, 0.1167, 0.5771, 0.117, 0.5833, 0.003681, 0.5915, 0.00345, 0.4971, 0.1163, 0.4874, 0.1169, 0.4817, 0.002976, 0.4914, 0.002363, 0.006968, 0.1147, 9.279e-09, 0.1141, 0.004554, -7.6e-08, 0.01152, 0.0006153, 0.5062, 0.1155, 0.4971, 0.1163, 0.4914, 0.002363, 0.5005, 0.001645, 0.01517, 0.1153, 0.006968, 0.1147, 0.01152, 0.0006153, 0.01972, 0.001208, 0.3695, 0.1143, 0.3598, 0.1146, 0.3579, 0.0005011, 0.3676, 0.000224, 0.5145, 0.1147, 0.5062, 0.1155, 0.5005, 0.001645, 0.5088, 0.0008465, 0.02428, 0.1159, 0.01517, 0.1153, 0.01972, 0.001208, 0.02883, 0.001754, 0.3794, 0.1142, 0.3695, 0.1143, 0.3676, 0.000224, 0.3774, 5.483e-05, 0.5215, 0.1139, 0.5145, 0.1147, 0.5088, 0.0008465, 0.5159, 4.884e-08, 0.03396, 0.1163, 0.02428, 0.1159, 0.02883, 0.001754, 0.03851, 0.002233, 0.3891, 0.1141, 0.3794, 0.1142, 0.3774, 5.483e-05, 0.3871, -1.651e-08, 0.3425, 0.1155, 0.3355, 0.116, 0.3335, 0.001855, 0.3405, 0.001333, 0.04383, 0.1167, 0.03396, 0.1163, 0.03851, 0.002233, 0.04838, 0.002627, 0.3982, 0.1142, 0.3891, 0.1141, 0.3871, -1.651e-08, 0.3962, 6.156e-05, 0.3507, 0.115, 0.3425, 0.1155, 0.3405, 0.001333, 0.3487, 0.0008753, 0.05351, 0.117, 0.04383, 0.1167, 0.04838, 0.002627, 0.05807, 0.00292, 0.4064, 0.1144, 0.3982, 0.1142, 0.3962, 6.156e-05, 0.4045, 0.0002373, 0.3598, 0.1146, 0.3507, 0.115, 0.3487, 0.0008753, 0.3579, 0.0005011, 0.06264, 0.1172, 0.05351, 0.117, 0.05807, 0.00292, 0.06719, 0.003102])
me_cylinder.materials.append(mat_material_001)
me_cylinder.update()

# ---- objects
ob_cylinder = bpy.data.objects.new('Cylinder', me_cylinder)

# ---- transforms, parenting, visibility, modifiers, constraints
ob_cylinder.location = (0.0, 0.0, 0.0)
_m = ob_cylinder.modifiers.new('Smooth by Angle', 'NODES')
_m.node_group = ng_smooth_by_angle
_gi = [s.identifier for s in ng_smooth_by_angle.interface.items_tree if s.item_type == 'SOCKET' and s.in_out == 'INPUT']
_m[_gi[1]] = 0.7854  # Angle
_m.use_pin_to_last = True
_m.show_group_selector = False

# ---- collection membership
col_collection.objects.link(ob_cylinder)

# ---- scene / render settings (as saved in the file)
scene.frame_start = 1; scene.frame_end = 250; scene.frame_set(1)
scene.render.engine = 'BLENDER_EEVEE_NEXT'
bpy.context.view_layer.update()

# ---- added for rendering (the .blend has no active camera and no usable light): camera, sun
cam_auto = bpy.data.cameras.new('AutoCamera')
cam_auto.lens = 50.0
cam_auto.sensor_width = 36.0
cam_auto.clip_end = 1000.0
ob_auto_camera = bpy.data.objects.new('AutoCamera', cam_auto)
scene.collection.objects.link(ob_auto_camera)
ob_auto_camera.location = (19.7961, -22.5323, 22.1885)
ob_auto_camera.rotation_euler = (1.09748, -7.21219e-08, 0.694738)
scene.camera = ob_auto_camera
light_auto_sun = bpy.data.lights.new('AutoSun', 'SUN')
light_auto_sun.energy = 3.0
light_auto_sun.angle = 0.0523599
ob_auto_sun = bpy.data.objects.new('AutoSun', light_auto_sun)
scene.collection.objects.link(ob_auto_sun)
ob_auto_sun.rotation_euler = (0.872665, 0.174533, 0.523599)
bpy.context.view_layer.update()

